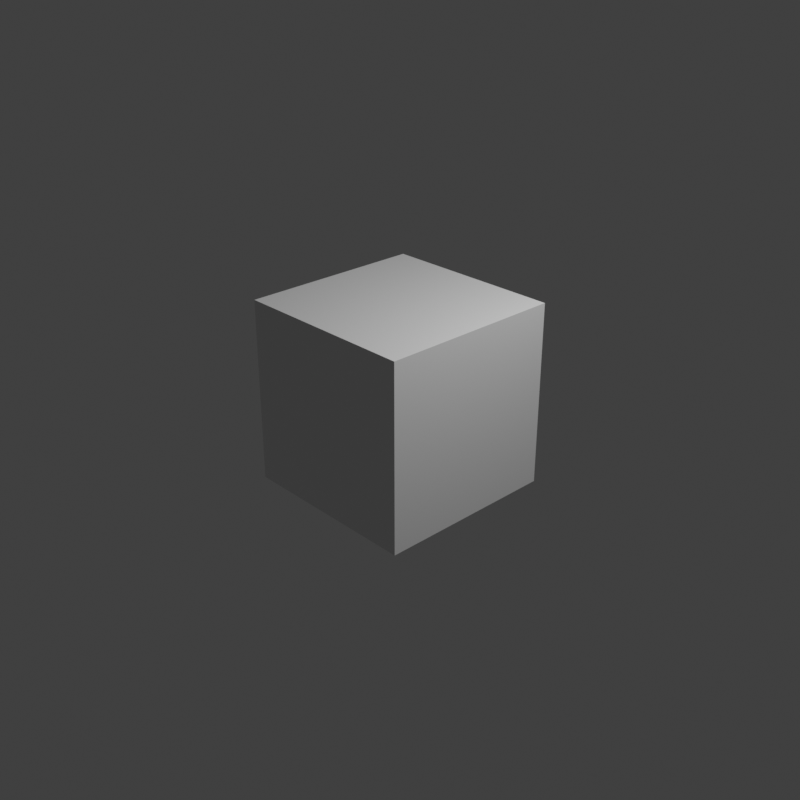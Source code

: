 # Source: Yasna.calzado.blend  (saved by Blender 3.1.7; exported with 4.5.12 LTS)
import bpy
from mathutils import Matrix  # noqa: F401  (used for matrix-valued properties, if any)

bpy.ops.wm.read_factory_settings(use_empty=True)
scene = bpy.context.scene
scene.name = 'Scene'

# ---- collections
col_collection = bpy.data.collections.new('Collection'); scene.collection.children.link(col_collection)

# ---- materials (node trees are filled in below, after node groups)
mat_material = bpy.data.materials.new('Material')
mat_material.alpha_threshold = 0.0
mat_material.use_transparent_shadow = False
mat_material.line_color = (0.0, 0.0, 0.0, 1.0)

# ---- material node trees
mat_material.use_nodes = True; mat_material.node_tree.nodes.clear()
_N = mat_material.node_tree.nodes; _L = mat_material.node_tree.links
n0 = _N.new('ShaderNodeOutputMaterial'); n0.name = 'Material Output'; n0.location = (300, 300)
n1 = _N.new('ShaderNodeBsdfPrincipled'); n1.name = 'Principled BSDF'; n1.location = (10, 300)
n1.distribution = 'GGX'
n1.subsurface_method = 'RANDOM_WALK_SKIN'
n1.inputs[2].default_value = 0.4
n1.inputs[3].default_value = 1.45
n1.inputs[27].default_value = (0.0, 0.0, 0.0, 1.0)
n1.inputs[28].default_value = 1.0
_L.new(n1.outputs[0], n0.inputs[0])
n0.is_active_output = True

# ---- world
world_world = bpy.data.worlds.new('World'); scene.world = world_world
world_world.use_nodes = True; world_world.node_tree.nodes.clear()
_N = world_world.node_tree.nodes; _L = world_world.node_tree.links
n0 = _N.new('ShaderNodeOutputWorld'); n0.name = 'World Output'; n0.location = (300, 300)
n1 = _N.new('ShaderNodeBackground'); n1.name = 'Background'; n1.location = (10, 300)
n1.inputs[0].default_value = (0.05088, 0.05088, 0.05088, 1.0)
_L.new(n1.outputs[0], n0.inputs[0])
n0.is_active_output = True
world_world.color = (0.05088, 0.05088, 0.05088)
world_world.use_sun_shadow = False
world_world.sun_shadow_jitter_overblur = 0.0

# ---- cameras
cam_camera = bpy.data.cameras.new('Camera')
cam_camera.clip_end = 100.0
cam_camera.ortho_scale = 7.314

# ---- lights
light_light = bpy.data.lights.new('Light', 'POINT')
light_light.transmission_factor = 0.0
light_light.energy = 1000.0
light_light.shadow_soft_size = 0.1
light_light.shadow_maximum_resolution = 0.006
light_light.use_absolute_resolution = True

# ---- meshes
me_cube = bpy.data.meshes.new('Cube')
me_cube.from_pydata([(1.0, 1.0, 1.0), (1.0, 1.0, -1.0), (1.0, -1.0, 1.0), (1.0, -1.0, -1.0), (-1.0, 1.0, 1.0), (-1.0, 1.0, -1.0), (-1.0, -1.0, 1.0), (-1.0, -1.0, -1.0)], [], [(0, 4, 6, 2), (3, 2, 6, 7), (7, 6, 4, 5), (5, 1, 3, 7), (1, 0, 2, 3), (5, 4, 0, 1)])
_uv = me_cube.uv_layers.new(name='UVMap')
_uv.uv.foreach_set('vector', [0.625, 0.5, 0.875, 0.5, 0.875, 0.75, 0.625, 0.75, 0.375, 0.75, 0.625, 0.75, 0.625, 1.0, 0.375, 1.0, 0.375, 0.0, 0.625, 0.0, 0.625, 0.25, 0.375, 0.25, 0.125, 0.5, 0.375, 0.5, 0.375, 0.75, 0.125, 0.75, 0.375, 0.5, 0.625, 0.5, 0.625, 0.75, 0.375, 0.75, 0.375, 0.25, 0.625, 0.25, 0.625, 0.5, 0.375, 0.5])
me_cube.materials.append(mat_material)
me_cube.use_remesh_preserve_volume = False
me_cube.use_remesh_preserve_attributes = False
me_cube.use_mirror_vertex_groups = False
me_cube.update()

# ---- objects
ob_cube = bpy.data.objects.new('Cube', me_cube)
ob_light = bpy.data.objects.new('Light', light_light)
ob_camera = bpy.data.objects.new('Camera', cam_camera)

# ---- transforms, parenting, visibility, modifiers, constraints
ob_cube.location = (0.0, 0.0, 0.0)
ob_cube.lock_rotations_4d = False
ob_cube.empty_display_type = 'ARROWS'
ob_cube.lineart.crease_threshold = 0.0
ob_light.location = (4.076, 1.005, 5.904)
ob_light.rotation_euler = (0.6503, 0.05522, 1.866)
ob_light.lock_rotations_4d = False
ob_light.empty_display_type = 'ARROWS'
ob_light.color = (0.0, 0.0, 0.0, 0.0)
ob_light.lineart.crease_threshold = 0.0
ob_camera.location = (7.359, -6.926, 4.958)
ob_camera.rotation_euler = (1.109, 0.0, 0.8149)
ob_camera.lock_rotations_4d = False
ob_camera.empty_display_type = 'ARROWS'
ob_camera.color = (0.0, 0.0, 0.0, 0.0)
ob_camera.display_type = 'WIRE'
ob_camera.lineart.crease_threshold = 0.0

# ---- collection membership
col_collection.objects.link(ob_cube)
col_collection.objects.link(ob_light)
col_collection.objects.link(ob_camera)

# ---- scene / render settings (as saved in the file)
scene.camera = ob_camera
scene.frame_start = 1; scene.frame_end = 18; scene.frame_set(18)
scene.render.engine = 'BLENDER_EEVEE_NEXT'
scene.render.resolution_x = 1000
scene.render.resolution_y = 1000
scene.cycles.sampling_pattern = 'TABULATED_SOBOL'
scene.cycles.use_light_tree = False
scene.view_settings.view_transform = 'Standard'
bpy.context.view_layer.update()
